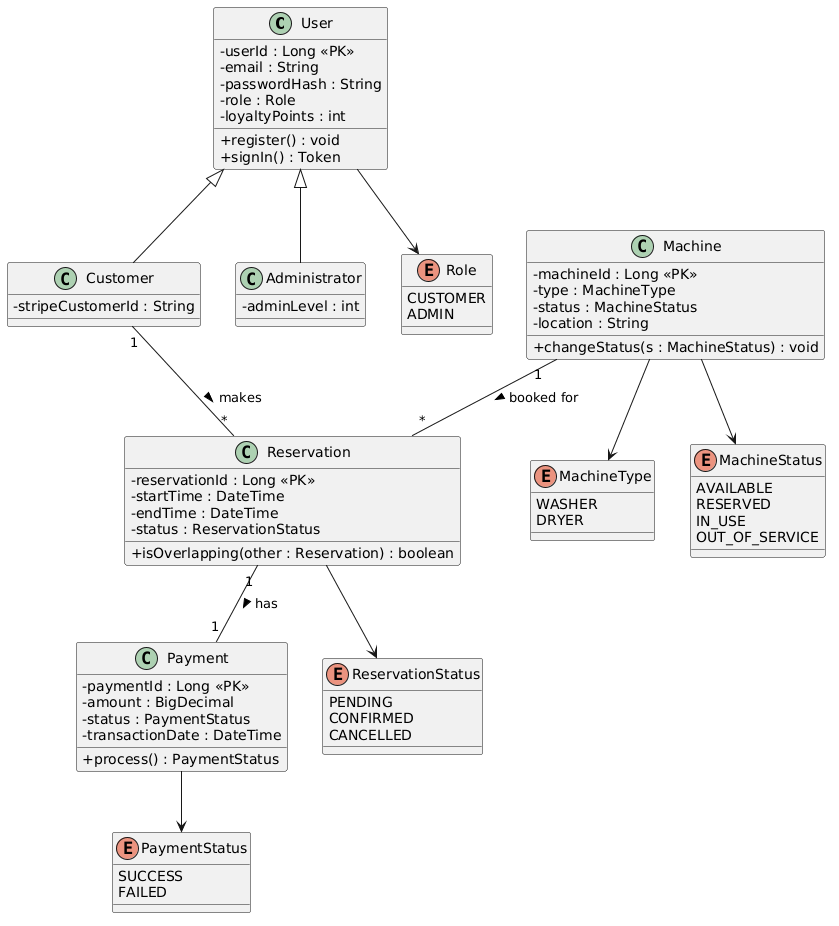

The diagram above was rendered by PlantUML. Its source (embedded in the PNG):
@startuml
skinparam classAttributeIconSize 0

class User {
  - userId : Long <<PK>>
  - email : String
  - passwordHash : String
  - role : Role
  - loyaltyPoints : int
  + register() : void
  + signIn() : Token
}

class Customer {
  - stripeCustomerId : String
}

class Administrator {
  - adminLevel : int
}

class Machine {
  - machineId : Long <<PK>>
  - type : MachineType
  - status : MachineStatus
  - location : String
  + changeStatus(s : MachineStatus) : void
}

class Reservation {
  - reservationId : Long <<PK>>
  - startTime : DateTime
  - endTime : DateTime
  - status : ReservationStatus
  + isOverlapping(other : Reservation) : boolean
}

class Payment {
  - paymentId : Long <<PK>>
  - amount : BigDecimal
  - status : PaymentStatus
  - transactionDate : DateTime
  + process() : PaymentStatus
}

enum Role {
  CUSTOMER
  ADMIN
}

enum MachineType {
  WASHER
  DRYER
}

enum MachineStatus {
  AVAILABLE
  RESERVED
  IN_USE
  OUT_OF_SERVICE
}

enum ReservationStatus {
  PENDING
  CONFIRMED
  CANCELLED
}

enum PaymentStatus {
  SUCCESS
  FAILED
}

User <|-- Customer
User <|-- Administrator

Customer "1" -- "*" Reservation : makes >
Machine "1" -- "*" Reservation : booked for >
Reservation "1" -- "1" Payment : has >

User --> Role
Machine --> MachineType
Machine --> MachineStatus
Reservation --> ReservationStatus
Payment --> PaymentStatus
@enduml